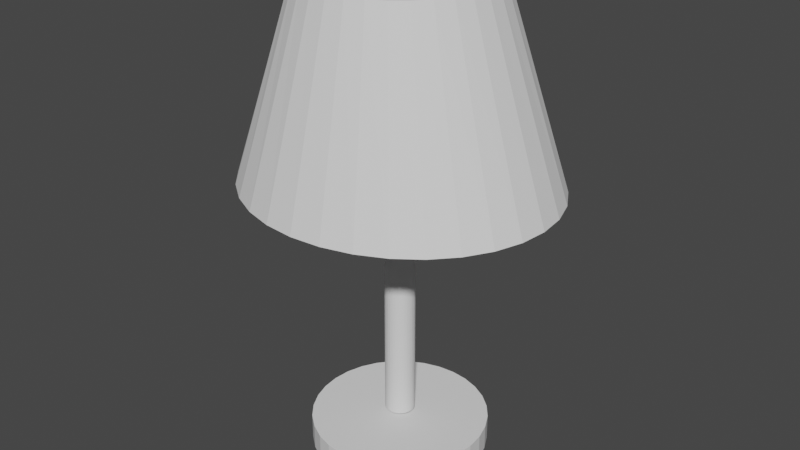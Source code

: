 # Source: Lamp.blend  (saved by Blender 2.80.75; exported with 4.5.12 LTS)
import bpy
from mathutils import Matrix  # noqa: F401  (used for matrix-valued properties, if any)

bpy.ops.wm.read_factory_settings(use_empty=True)
scene = bpy.context.scene
scene.name = 'Scene'

# ---- collections
col_collection = bpy.data.collections.new('Collection'); scene.collection.children.link(col_collection)

# ---- world
world_world = bpy.data.worlds.new('World'); scene.world = world_world
world_world.use_nodes = True; world_world.node_tree.nodes.clear()
_N = world_world.node_tree.nodes; _L = world_world.node_tree.links
n0 = _N.new('ShaderNodeOutputWorld'); n0.name = 'World Output'; n0.location = (300, 300)
n1 = _N.new('ShaderNodeBackground'); n1.name = 'Background'; n1.location = (10, 300)
n1.inputs[0].default_value = (0.05088, 0.05088, 0.05088, 1.0)
_L.new(n1.outputs[0], n0.inputs[0])
n0.is_active_output = True
world_world.color = (0.05088, 0.05088, 0.05088)
world_world.use_sun_shadow = False
world_world.sun_shadow_jitter_overblur = 0.0

# ---- meshes
me_cone = bpy.data.meshes.new('Cone')
me_cone.from_pydata([(-8.289e-08, 0.905, -0.4209), (0.1951, 0.8876, -0.4209), (0.3827, 0.8361, -0.4209), (0.5556, 0.7525, -0.4209), (0.7071, 0.6399, -0.4209), (0.8315, 0.5028, -0.4209), (0.9239, 0.3463, -0.4209), (0.9808, 0.1766, -0.4209), (1.0, -1.446e-07, -0.4209), (0.9808, -0.1766, -0.4209), (0.9239, -0.3463, -0.4209), (0.8315, -0.5028, -0.4209), (0.7071, -0.6399, -0.4209), (0.5556, -0.7525, -0.4209), (0.3827, -0.8361, -0.4209), (0.1951, -0.8876, -0.4209), (-4.087e-07, -0.905, -0.4209), (-0.1951, -0.8876, -0.4209), (-0.3827, -0.8361, -0.4209), (-0.5556, -0.7525, -0.4209), (-0.7071, -0.6399, -0.4209), (-0.8315, -0.5028, -0.4209), (-0.9239, -0.3463, -0.4209), (-0.9808, -0.1766, -0.4209), (-1.0, 6.61e-07, -0.4209), (-0.9808, 0.1766, -0.4209), (-0.9239, 0.3463, -0.4209), (-0.8315, 0.5028, -0.4209), (-0.7071, 0.6399, -0.4209), (-0.5556, 0.7525, -0.4209), (-0.3827, 0.8361, -0.4209), (-0.1951, 0.8876, -0.4209), (0.113, -0.568, 0.4209), (-2.716e-07, -0.5791, 0.4209), (0.2216, -0.535, 0.4209), (-0.568, -0.113, 0.4209), (-0.3217, -0.4815, 0.4209), (-0.4095, -0.4095, 0.4209), (0.3217, -0.4815, 0.4209), (-0.113, -0.568, 0.4209), (-0.535, -0.2216, 0.4209), (-0.2216, -0.535, 0.4209), (-0.4815, -0.3217, 0.4209), (0.568, 0.113, 0.4209), (0.4095, -0.4095, 0.4209), (0.5791, -2.012e-07, 0.4209), (0.568, -0.113, 0.4209), (0.535, -0.2216, 0.4209), (0.4815, -0.3217, 0.4209), (0.2216, 0.535, 0.4209), (0.3217, 0.4815, 0.4209), (0.113, 0.568, 0.4209), (-8.289e-08, 0.5791, 0.4209), (-0.113, 0.568, 0.4209), (-0.5791, 3.143e-07, 0.4209), (0.4815, 0.3217, 0.4209), (0.535, 0.2216, 0.4209), (0.4095, 0.4095, 0.4209), (-0.4095, 0.4095, 0.4209), (-0.3217, 0.4815, 0.4209), (-0.4815, 0.3217, 0.4209), (-0.568, 0.113, 0.4209), (-0.2216, 0.535, 0.4209), (-0.535, 0.2216, 0.4209), (-8.289e-08, 0.09555, -1.506), (-8.289e-08, 0.09555, 0.05173), (0.01864, 0.09372, -1.506), (0.01864, 0.09372, 0.05173), (0.03657, 0.08828, -1.506), (0.03657, 0.08828, 0.05173), (0.05309, 0.07945, -1.506), (0.05309, 0.07945, 0.05173), (0.06757, 0.06757, -1.506), (0.06757, 0.06757, 0.05173), (0.07945, 0.05309, -1.506), (0.07945, 0.05309, 0.05173), (0.08828, 0.03657, -1.506), (0.08828, 0.03657, 0.05173), (0.09372, 0.01864, -1.506), (0.09372, 0.01864, 0.05173), (0.09555, -2.377e-07, -1.506), (0.09555, -2.377e-07, 0.05173), (0.09372, -0.01864, -1.506), (0.09372, -0.01864, 0.05173), (0.08828, -0.03657, -1.506), (0.08828, -0.03657, 0.05173), (0.07945, -0.05309, -1.506), (0.07945, -0.05309, 0.05173), (0.06757, -0.06757, -1.506), (0.06757, -0.06757, 0.05173), (0.05309, -0.07945, -1.506), (0.05309, -0.07945, 0.05173), (0.03657, -0.08828, -1.506), (0.03657, -0.08828, 0.05173), (0.01864, -0.09372, -1.506), (0.01864, -0.09372, 0.05173), (-1.14e-07, -0.09555, -1.506), (-1.14e-07, -0.09555, 0.05173), (-0.01864, -0.09372, -1.506), (-0.01864, -0.09372, 0.05173), (-0.03657, -0.08828, -1.506), (-0.03657, -0.08828, 0.05173), (-0.05309, -0.07945, -1.506), (-0.05309, -0.07945, 0.05173), (-0.06757, -0.06757, -1.506), (-0.06757, -0.06757, 0.05173), (-0.07945, -0.05309, -1.506), (-0.07945, -0.05309, 0.05173), (-0.08828, -0.03657, -1.506), (-0.08828, -0.03657, 0.05173), (-0.09372, -0.01864, -1.506), (-0.09372, -0.01864, 0.05173), (-0.09555, -1.527e-07, -1.506), (-0.09555, -1.527e-07, 0.05173), (-0.09372, 0.01864, -1.506), (-0.09372, 0.01864, 0.05173), (-0.08828, 0.03657, -1.506), (-0.08828, 0.03657, 0.05173), (-0.07945, 0.05309, -1.506), (-0.07945, 0.05309, 0.05173), (-0.06757, 0.06757, -1.506), (-0.06757, 0.06757, 0.05173), (-0.05309, 0.07945, -1.506), (-0.05309, 0.07945, 0.05173), (-0.03657, 0.08828, -1.506), (-0.03657, 0.08828, 0.05173), (-0.01864, 0.09372, -1.506), (-0.01864, 0.09372, 0.05173), (-8.289e-08, 0.5682, -1.653), (-8.289e-08, 0.5682, -1.538), (0.1109, 0.5573, -1.653), (0.1109, 0.5573, -1.538), (0.2174, 0.525, -1.653), (0.2174, 0.525, -1.538), (0.3157, 0.4725, -1.653), (0.3157, 0.4725, -1.538), (0.4018, 0.4018, -1.653), (0.4018, 0.4018, -1.538), (0.4725, 0.3157, -1.653), (0.4725, 0.3157, -1.538), (0.525, 0.2174, -1.653), (0.525, 0.2174, -1.538), (0.5573, 0.1109, -1.653), (0.5573, 0.1109, -1.538), (0.5682, -2.02e-07, -1.653), (0.5682, -2.02e-07, -1.538), (0.5573, -0.1109, -1.653), (0.5573, -0.1109, -1.538), (0.525, -0.2174, -1.653), (0.525, -0.2174, -1.538), (0.4725, -0.3157, -1.653), (0.4725, -0.3157, -1.538), (0.4018, -0.4018, -1.653), (0.4018, -0.4018, -1.538), (0.3157, -0.4725, -1.653), (0.3157, -0.4725, -1.538), (0.2174, -0.525, -1.653), (0.2174, -0.525, -1.538), (0.1109, -0.5573, -1.653), (0.1109, -0.5573, -1.538), (-2.68e-07, -0.5682, -1.653), (-2.68e-07, -0.5682, -1.538), (-0.1109, -0.5573, -1.653), (-0.1109, -0.5573, -1.538), (-0.2174, -0.525, -1.653), (-0.2174, -0.525, -1.538), (-0.3157, -0.4725, -1.653), (-0.3157, -0.4725, -1.538), (-0.4018, -0.4018, -1.653), (-0.4018, -0.4018, -1.538), (-0.4725, -0.3157, -1.653), (-0.4725, -0.3157, -1.538), (-0.525, -0.2174, -1.653), (-0.525, -0.2174, -1.538), (-0.5573, -0.1109, -1.653), (-0.5573, -0.1109, -1.538), (-0.5682, 3.037e-07, -1.653), (-0.5682, 3.037e-07, -1.538), (-0.5573, 0.1109, -1.653), (-0.5573, 0.1109, -1.538), (-0.525, 0.2174, -1.653), (-0.525, 0.2174, -1.538), (-0.4725, 0.3157, -1.653), (-0.4725, 0.3157, -1.538), (-0.4018, 0.4018, -1.653), (-0.4018, 0.4018, -1.538), (-0.3157, 0.4725, -1.653), (-0.3157, 0.4725, -1.538), (-0.2174, 0.525, -1.653), (-0.2174, 0.525, -1.538), (-0.1109, 0.5573, -1.653), (-0.1109, 0.5573, -1.538)], [], [(0, 52, 51, 1), (1, 51, 49, 2), (2, 49, 50, 3), (3, 50, 57, 4), (4, 57, 55, 5), (5, 55, 56, 6), (6, 56, 43, 7), (7, 43, 45, 8), (8, 45, 46, 9), (9, 46, 47, 10), (10, 47, 48, 11), (11, 48, 44, 12), (12, 44, 38, 13), (13, 38, 34, 14), (14, 34, 32, 15), (15, 32, 33, 16), (16, 33, 39, 17), (17, 39, 41, 18), (18, 41, 36, 19), (19, 36, 37, 20), (20, 37, 42, 21), (21, 42, 40, 22), (22, 40, 35, 23), (23, 35, 54, 24), (24, 54, 61, 25), (25, 61, 63, 26), (26, 63, 60, 27), (27, 60, 58, 28), (28, 58, 59, 29), (29, 59, 62, 30), (30, 62, 53, 31), (31, 53, 52, 0), (0, 1, 2, 3, 4, 5, 6, 7, 8, 9, 10, 11, 12, 13, 14, 15, 16, 17, 18, 19, 20, 21, 22, 23, 24, 25, 26, 27, 28, 29, 30, 31), (46, 45, 43, 56, 55, 57, 50, 49, 51, 52, 53, 62, 59, 58, 60, 63, 61, 54, 35, 40, 42, 37, 36, 41, 39, 33, 32, 34, 38, 44, 48, 47), (64, 65, 67, 66), (66, 67, 69, 68), (68, 69, 71, 70), (70, 71, 73, 72), (72, 73, 75, 74), (74, 75, 77, 76), (76, 77, 79, 78), (78, 79, 81, 80), (80, 81, 83, 82), (82, 83, 85, 84), (84, 85, 87, 86), (86, 87, 89, 88), (88, 89, 91, 90), (90, 91, 93, 92), (92, 93, 95, 94), (94, 95, 97, 96), (96, 97, 99, 98), (98, 99, 101, 100), (100, 101, 103, 102), (102, 103, 105, 104), (104, 105, 107, 106), (106, 107, 109, 108), (108, 109, 111, 110), (110, 111, 113, 112), (112, 113, 115, 114), (114, 115, 117, 116), (116, 117, 119, 118), (118, 119, 121, 120), (120, 121, 123, 122), (122, 123, 125, 124), (67, 65, 127, 125, 123, 121, 119, 117, 115, 113, 111, 109, 107, 105, 103, 101, 99, 97, 95, 93, 91, 89, 87, 85, 83, 81, 79, 77, 75, 73, 71, 69), (124, 125, 127, 126), (126, 127, 65, 64), (64, 66, 68, 70, 72, 74, 76, 78, 80, 82, 84, 86, 88, 90, 92, 94, 96, 98, 100, 102, 104, 106, 108, 110, 112, 114, 116, 118, 120, 122, 124, 126), (128, 129, 131, 130), (130, 131, 133, 132), (132, 133, 135, 134), (134, 135, 137, 136), (136, 137, 139, 138), (138, 139, 141, 140), (140, 141, 143, 142), (142, 143, 145, 144), (144, 145, 147, 146), (146, 147, 149, 148), (148, 149, 151, 150), (150, 151, 153, 152), (152, 153, 155, 154), (154, 155, 157, 156), (156, 157, 159, 158), (158, 159, 161, 160), (160, 161, 163, 162), (162, 163, 165, 164), (164, 165, 167, 166), (166, 167, 169, 168), (168, 169, 171, 170), (170, 171, 173, 172), (172, 173, 175, 174), (174, 175, 177, 176), (176, 177, 179, 178), (178, 179, 181, 180), (180, 181, 183, 182), (182, 183, 185, 184), (184, 185, 187, 186), (186, 187, 189, 188), (131, 129, 191, 189, 187, 185, 183, 181, 179, 177, 175, 173, 171, 169, 167, 165, 163, 161, 159, 157, 155, 153, 151, 149, 147, 145, 143, 141, 139, 137, 135, 133), (188, 189, 191, 190), (190, 191, 129, 128), (128, 130, 132, 134, 136, 138, 140, 142, 144, 146, 148, 150, 152, 154, 156, 158, 160, 162, 164, 166, 168, 170, 172, 174, 176, 178, 180, 182, 184, 186, 188, 190)])
_uv = me_cone.uv_layers.new(name='UVMap')
_uv.uv.foreach_set('vector', [0.4687, 0.1716, 0.6883, 0.1794, 0.6883, 0.2072, 0.4686, 0.2196, 0.4686, 0.2196, 0.6883, 0.2072, 0.689, 0.2344, 0.4697, 0.2665, 0.4697, 0.2665, 0.689, 0.2344, 0.6904, 0.26, 0.4718, 0.3106, 0.4718, 0.3106, 0.6904, 0.26, 0.6924, 0.2831, 0.475, 0.3501, 0.475, 0.3501, 0.6924, 0.2831, 0.695, 0.3027, 0.479, 0.3836, 0.7719, 0.7145, 0.9904, 0.7671, 0.9887, 0.7902, 0.769, 0.7504, 0.769, 0.7504, 0.9887, 0.7902, 0.9876, 0.8158, 0.767, 0.7903, 0.767, 0.7903, 0.9876, 0.8158, 0.987, 0.843, 0.766, 0.8328, 0.766, 0.8328, 0.987, 0.843, 0.987, 0.8708, 0.7661, 0.8763, 0.7661, 0.8763, 0.987, 0.8708, 0.9876, 0.8981, 0.7672, 0.919, 0.7672, 0.919, 0.9876, 0.8981, 0.9887, 0.9238, 0.7692, 0.9594, 0.7692, 0.9594, 0.9887, 0.9238, 0.9904, 0.9469, 0.7722, 0.9958, 0.7104, 0.005167, 0.927, 0.07486, 0.9246, 0.09791, 0.7067, 0.04468, 0.7067, 0.04468, 0.9246, 0.09791, 0.9229, 0.1235, 0.704, 0.08873, 0.704, 0.08873, 0.9229, 0.1235, 0.9218, 0.1508, 0.7023, 0.1356, 0.7023, 0.1356, 0.9218, 0.1508, 0.9215, 0.1785, 0.7018, 0.1835, 0.7018, 0.1835, 0.9215, 0.1785, 0.9218, 0.2058, 0.7023, 0.2307, 0.7023, 0.2307, 0.9218, 0.2058, 0.9229, 0.2315, 0.704, 0.2752, 0.704, 0.2752, 0.9229, 0.2315, 0.9246, 0.2546, 0.7067, 0.3153, 0.7067, 0.3153, 0.9246, 0.2546, 0.927, 0.2744, 0.7104, 0.3496, 0.774, 0.394, 0.9917, 0.4451, 0.9897, 0.4682, 0.7706, 0.4304, 0.7706, 0.4304, 0.9897, 0.4682, 0.9883, 0.4939, 0.7681, 0.4707, 0.7681, 0.4707, 0.9883, 0.4939, 0.9874, 0.5211, 0.7666, 0.5134, 0.7666, 0.5134, 0.9874, 0.5211, 0.9871, 0.5489, 0.7661, 0.5568, 0.7661, 0.5568, 0.9871, 0.5489, 0.9874, 0.5762, 0.7666, 0.5994, 0.7666, 0.5994, 0.9874, 0.5762, 0.9883, 0.6018, 0.7681, 0.6393, 0.7681, 0.6393, 0.9883, 0.6018, 0.9897, 0.6249, 0.7706, 0.6752, 0.7706, 0.6752, 0.9897, 0.6249, 0.9917, 0.6446, 0.774, 0.7056, 0.4794, 0.005669, 0.695, 0.08363, 0.6924, 0.1033, 0.4753, 0.03993, 0.4753, 0.03993, 0.6924, 0.1033, 0.6904, 0.1264, 0.4721, 0.08006, 0.4721, 0.08006, 0.6904, 0.1264, 0.689, 0.1521, 0.4699, 0.1245, 0.4699, 0.1245, 0.689, 0.1521, 0.6883, 0.1794, 0.4687, 0.1716, 0.4584, 0.2707, 0.4498, 0.3179, 0.4327, 0.3625, 0.408, 0.4028, 0.3766, 0.4373, 0.3396, 0.4646, 0.2985, 0.4837, 0.2549, 0.4939, 0.2104, 0.4948, 0.1667, 0.4863, 0.1256, 0.4687, 0.08865, 0.4428, 0.05719, 0.4095, 0.03248, 0.3701, 0.01545, 0.3261, 0.006775, 0.2793, 0.006775, 0.2314, 0.01545, 0.1842, 0.03248, 0.1396, 0.05719, 0.09928, 0.08865, 0.0648, 0.1256, 0.03746, 0.1667, 0.01834, 0.2104, 0.008159, 0.2549, 0.007312, 0.2985, 0.01583, 0.3396, 0.03339, 0.3766, 0.05931, 0.408, 0.0926, 0.4327, 0.132, 0.4498, 0.1759, 0.4584, 0.2228, 0.5219, 0.425, 0.5455, 0.4096, 0.5718, 0.399, 0.5997, 0.3935, 0.6282, 0.3935, 0.6561, 0.399, 0.6823, 0.4096, 0.706, 0.425, 0.7261, 0.4447, 0.7419, 0.4678, 0.7528, 0.4934, 0.7583, 0.5207, 0.7583, 0.5485, 0.7528, 0.5757, 0.7419, 0.6014, 0.7261, 0.6245, 0.706, 0.6441, 0.6823, 0.6595, 0.6561, 0.6702, 0.6282, 0.6756, 0.5997, 0.6756, 0.5718, 0.6702, 0.5455, 0.6595, 0.5219, 0.6441, 0.5018, 0.6245, 0.486, 0.6014, 0.4751, 0.5757, 0.4696, 0.5485, 0.4696, 0.5207, 0.4751, 0.4934, 0.486, 0.4678, 0.5018, 0.4447, 0.3827, 0.5078, 0.3827, 0.8857, 0.378, 0.8857, 0.378, 0.5078, 0.378, 0.5078, 0.378, 0.8857, 0.3734, 0.8858, 0.3734, 0.5079, 0.3734, 0.5079, 0.3734, 0.8858, 0.3691, 0.8861, 0.3691, 0.5081, 0.3691, 0.5081, 0.3691, 0.8861, 0.3652, 0.8864, 0.3652, 0.5084, 0.3642, 0.5087, 0.3642, 0.8876, 0.3608, 0.8872, 0.3608, 0.5083, 0.3608, 0.5083, 0.3608, 0.8872, 0.3569, 0.887, 0.3569, 0.5081, 0.3569, 0.5081, 0.3569, 0.887, 0.3526, 0.8868, 0.3526, 0.5079, 0.3526, 0.5079, 0.3526, 0.8868, 0.348, 0.8867, 0.348, 0.5078, 0.348, 0.5078, 0.348, 0.8867, 0.3433, 0.8867, 0.3433, 0.5078, 0.3433, 0.5078, 0.3433, 0.8867, 0.3387, 0.8868, 0.3387, 0.5079, 0.3387, 0.5079, 0.3387, 0.8868, 0.3344, 0.887, 0.3344, 0.5081, 0.3344, 0.5081, 0.3344, 0.887, 0.3305, 0.8872, 0.3305, 0.5083, 0.4302, 0.5084, 0.4302, 0.8864, 0.4263, 0.8861, 0.4263, 0.5081, 0.4263, 0.5081, 0.4263, 0.8861, 0.422, 0.8858, 0.422, 0.5079, 0.422, 0.5079, 0.422, 0.8858, 0.4174, 0.8857, 0.4174, 0.5078, 0.4174, 0.5078, 0.4174, 0.8857, 0.4127, 0.8857, 0.4127, 0.5078, 0.4127, 0.5078, 0.4127, 0.8857, 0.4081, 0.8858, 0.4081, 0.5079, 0.4081, 0.5079, 0.4081, 0.8858, 0.4037, 0.886, 0.4037, 0.5081, 0.4037, 0.5081, 0.4037, 0.886, 0.3998, 0.8864, 0.3998, 0.5084, 0.3294, 0.5087, 0.3294, 0.8876, 0.3261, 0.8872, 0.3261, 0.5083, 0.3261, 0.5083, 0.3261, 0.8872, 0.3222, 0.887, 0.3222, 0.5081, 0.3222, 0.5081, 0.3222, 0.887, 0.3178, 0.8868, 0.3178, 0.5079, 0.3178, 0.5079, 0.3178, 0.8868, 0.3132, 0.8867, 0.3132, 0.5078, 0.3132, 0.5078, 0.3132, 0.8867, 0.3085, 0.8867, 0.3085, 0.5078, 0.3085, 0.5078, 0.3085, 0.8867, 0.3039, 0.8868, 0.3039, 0.5079, 0.3039, 0.5079, 0.3039, 0.8868, 0.2996, 0.887, 0.2996, 0.5081, 0.2996, 0.5081, 0.2996, 0.887, 0.2957, 0.8872, 0.2957, 0.5083, 0.2957, 0.5083, 0.2957, 0.8872, 0.2924, 0.8876, 0.2924, 0.5087, 0.3989, 0.5089, 0.3989, 0.8868, 0.3955, 0.8864, 0.3955, 0.5084, 0.3955, 0.5084, 0.3955, 0.8864, 0.3916, 0.8861, 0.3916, 0.5081, 0.02219, 0.7878, 0.02688, 0.7878, 0.03149, 0.7887, 0.03582, 0.7905, 0.03973, 0.793, 0.04304, 0.7963, 0.04565, 0.8001, 0.04745, 0.8043, 0.04836, 0.8088, 0.04836, 0.8134, 0.04745, 0.8179, 0.04565, 0.8221, 0.04304, 0.8259, 0.03973, 0.8292, 0.03582, 0.8317, 0.03149, 0.8335, 0.02688, 0.8344, 0.02219, 0.8344, 0.01759, 0.8335, 0.01325, 0.8317, 0.009352, 0.8292, 0.006033, 0.8259, 0.003426, 0.8221, 0.00163, 0.8179, 0.0007147, 0.8134, 0.0007147, 0.8088, 0.00163, 0.8043, 0.003426, 0.8001, 0.006033, 0.7963, 0.009352, 0.793, 0.01325, 0.7905, 0.01759, 0.7887, 0.3916, 0.5081, 0.3916, 0.8861, 0.3873, 0.8858, 0.3873, 0.5079, 0.3873, 0.5079, 0.3873, 0.8858, 0.3827, 0.8857, 0.3827, 0.5078, 0.04979, 0.8088, 0.05071, 0.8043, 0.0525, 0.8001, 0.05511, 0.7963, 0.05843, 0.793, 0.06233, 0.7905, 0.06667, 0.7887, 0.07127, 0.7878, 0.07596, 0.7878, 0.08056, 0.7887, 0.0849, 0.7905, 0.0888, 0.793, 0.09212, 0.7963, 0.09473, 0.8001, 0.09652, 0.8043, 0.09744, 0.8088, 0.09744, 0.8134, 0.09652, 0.8179, 0.09473, 0.8221, 0.09212, 0.8259, 0.0888, 0.8292, 0.0849, 0.8317, 0.08056, 0.8335, 0.07596, 0.8344, 0.07127, 0.8344, 0.06667, 0.8335, 0.06233, 0.8317, 0.05843, 0.8292, 0.05511, 0.8259, 0.0525, 0.8221, 0.05071, 0.8179, 0.04979, 0.8134, 0.9658, 0.0973, 0.9941, 0.09695, 0.9945, 0.1242, 0.9661, 0.1246, 0.9661, 0.1246, 0.9945, 0.1242, 0.9955, 0.1509, 0.9672, 0.1513, 0.9672, 0.1513, 0.9955, 0.1509, 0.9972, 0.1761, 0.9689, 0.1764, 0.9689, 0.1764, 0.9972, 0.1761, 0.9995, 0.1987, 0.9712, 0.199, 0.4357, 0.5053, 0.464, 0.505, 0.4621, 0.5243, 0.4337, 0.5246, 0.4337, 0.5246, 0.4621, 0.5243, 0.4607, 0.547, 0.4323, 0.5472, 0.4323, 0.5472, 0.4607, 0.547, 0.4598, 0.5721, 0.4314, 0.5724, 0.4314, 0.5724, 0.4598, 0.5721, 0.4595, 0.5989, 0.4311, 0.5992, 0.4311, 0.5992, 0.4595, 0.5989, 0.4598, 0.6261, 0.4314, 0.6264, 0.4314, 0.6264, 0.4598, 0.6261, 0.4607, 0.6528, 0.4323, 0.6531, 0.4323, 0.6531, 0.4607, 0.6528, 0.4621, 0.678, 0.4337, 0.6783, 0.4337, 0.6783, 0.4621, 0.678, 0.464, 0.7007, 0.4357, 0.701, 0.4352, 0.7066, 0.4635, 0.7066, 0.4615, 0.7292, 0.4332, 0.7292, 0.4332, 0.7292, 0.4615, 0.7292, 0.4602, 0.7544, 0.4318, 0.7544, 0.4318, 0.7544, 0.4602, 0.7544, 0.4595, 0.7811, 0.4311, 0.7811, 0.4311, 0.7811, 0.4595, 0.7811, 0.4595, 0.8084, 0.4311, 0.8084, 0.4311, 0.8084, 0.4595, 0.8084, 0.4602, 0.8351, 0.4318, 0.8351, 0.4318, 0.8351, 0.4602, 0.8351, 0.4615, 0.8603, 0.4332, 0.8603, 0.4332, 0.8603, 0.4615, 0.8603, 0.4635, 0.883, 0.4352, 0.883, 0.9364, 0.003224, 0.9648, 0.003228, 0.9626, 0.02253, 0.9342, 0.02252, 0.9342, 0.02252, 0.9626, 0.02253, 0.961, 0.04521, 0.9326, 0.04521, 0.9326, 0.04521, 0.961, 0.04521, 0.9598, 0.07041, 0.9314, 0.0704, 0.9314, 0.0704, 0.9598, 0.07041, 0.9592, 0.09715, 0.9308, 0.09714, 0.9308, 0.09714, 0.9592, 0.09715, 0.9592, 0.1244, 0.9308, 0.1244, 0.9308, 0.1244, 0.9592, 0.1244, 0.9598, 0.1511, 0.9314, 0.1511, 0.9314, 0.1511, 0.9598, 0.1511, 0.961, 0.1763, 0.9326, 0.1763, 0.9326, 0.1763, 0.961, 0.1763, 0.9626, 0.1989, 0.9342, 0.1989, 0.9342, 0.1989, 0.9626, 0.1989, 0.9648, 0.2182, 0.9364, 0.2182, 0.9712, 0.003286, 0.9995, 0.002941, 0.9972, 0.02228, 0.9689, 0.02262, 0.9689, 0.02262, 0.9972, 0.02228, 0.9955, 0.04499, 0.9672, 0.04533, 0.2876, 0.631, 0.2876, 0.6582, 0.2821, 0.685, 0.2715, 0.7101, 0.256, 0.7328, 0.2362, 0.7521, 0.213, 0.7672, 0.1872, 0.7777, 0.1599, 0.783, 0.132, 0.783, 0.1046, 0.7777, 0.07881, 0.7672, 0.05561, 0.7521, 0.03588, 0.7328, 0.02037, 0.7101, 0.009694, 0.685, 0.00425, 0.6582, 0.00425, 0.631, 0.009694, 0.6042, 0.02037, 0.5791, 0.03588, 0.5564, 0.05561, 0.5371, 0.07881, 0.522, 0.1046, 0.5116, 0.132, 0.5062, 0.1599, 0.5062, 0.1872, 0.5116, 0.213, 0.522, 0.2362, 0.5371, 0.256, 0.5564, 0.2715, 0.5791, 0.2821, 0.6042, 0.9672, 0.04533, 0.9955, 0.04499, 0.9945, 0.07021, 0.9661, 0.07055, 0.9661, 0.07055, 0.9945, 0.07021, 0.9941, 0.09695, 0.9658, 0.0973, 0.4856, 0.8879, 0.4749, 0.8627, 0.4695, 0.836, 0.4695, 0.8087, 0.4749, 0.782, 0.4856, 0.7568, 0.5011, 0.7341, 0.5208, 0.7149, 0.544, 0.6997, 0.5698, 0.6893, 0.5972, 0.684, 0.6251, 0.684, 0.6525, 0.6893, 0.6782, 0.6997, 0.7015, 0.7149, 0.7212, 0.7341, 0.7367, 0.7568, 0.7474, 0.782, 0.7528, 0.8087, 0.7528, 0.836, 0.7474, 0.8627, 0.7367, 0.8879, 0.7212, 0.9105, 0.7015, 0.9298, 0.6782, 0.945, 0.6525, 0.9554, 0.6251, 0.9607, 0.5972, 0.9607, 0.5698, 0.9554, 0.544, 0.945, 0.5208, 0.9298, 0.5011, 0.9105])
me_cone.use_remesh_preserve_volume = False
me_cone.use_remesh_preserve_attributes = False
me_cone.use_mirror_vertex_groups = False
me_cone.update()

# ---- objects
ob_cone = bpy.data.objects.new('Cone', me_cone)

# ---- transforms, parenting, visibility, modifiers, constraints
ob_cone.location = (5.173e-08, 1.529e-07, 1.46)
ob_cone.scale = (0.624, 0.624, 0.9153)
ob_cone.lineart.crease_threshold = 0.0

# ---- collection membership
col_collection.objects.link(ob_cone)

# ---- scene / render settings (as saved in the file)
scene.frame_start = 1; scene.frame_end = 250; scene.frame_set(1)
scene.render.engine = 'BLENDER_EEVEE_NEXT'
scene.cycles.use_denoising = False
scene.cycles.samples = 128
scene.cycles.sampling_pattern = 'TABULATED_SOBOL'
scene.cycles.use_adaptive_sampling = False
scene.cycles.use_light_tree = False
scene.view_settings.view_transform = 'Filmic'
bpy.context.view_layer.update()

# ---- added for rendering (the .blend has no active camera and no usable light): camera, sun
cam_auto = bpy.data.cameras.new('AutoCamera')
cam_auto.lens = 50.0
cam_auto.sensor_width = 36.0
cam_auto.clip_end = 1000.0
ob_auto_camera = bpy.data.objects.new('AutoCamera', cam_auto)
scene.collection.objects.link(ob_auto_camera)
ob_auto_camera.location = (2.34705, -2.81646, 2.77433)
ob_auto_camera.rotation_euler = (1.09748, -7.21219e-08, 0.694738)
scene.camera = ob_auto_camera
light_auto_sun = bpy.data.lights.new('AutoSun', 'SUN')
light_auto_sun.energy = 3.0
light_auto_sun.angle = 0.0523599
ob_auto_sun = bpy.data.objects.new('AutoSun', light_auto_sun)
scene.collection.objects.link(ob_auto_sun)
ob_auto_sun.rotation_euler = (0.872665, 0.174533, 0.523599)
bpy.context.view_layer.update()
